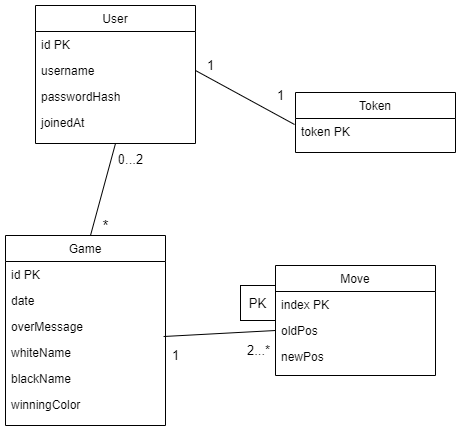

The diagram above was exported from draw.io. Its source (the exported page's mxGraphModel, read from the mxfile embedded in the PNG):
<mxGraphModel dx="1422" dy="832" grid="1" gridSize="10" guides="1" tooltips="1" connect="1" arrows="1" fold="1" page="1" pageScale="1" pageWidth="827" pageHeight="1169" math="0" shadow="0">
  <root>
    <mxCell id="WIyWlLk6GJQsqaUBKTNV-0" />
    <mxCell id="WIyWlLk6GJQsqaUBKTNV-1" parent="WIyWlLk6GJQsqaUBKTNV-0" />
    <mxCell id="zkfFHV4jXpPFQw0GAbJ--0" value="User" style="swimlane;fontStyle=0;align=center;verticalAlign=top;childLayout=stackLayout;horizontal=1;startSize=26;horizontalStack=0;resizeParent=1;resizeLast=0;collapsible=1;marginBottom=0;rounded=0;shadow=0;strokeWidth=1;" parent="WIyWlLk6GJQsqaUBKTNV-1" vertex="1">
      <mxGeometry x="140" y="110" width="160" height="138" as="geometry">
        <mxRectangle x="230" y="140" width="160" height="26" as="alternateBounds" />
      </mxGeometry>
    </mxCell>
    <mxCell id="zkfFHV4jXpPFQw0GAbJ--1" value="id PK" style="text;align=left;verticalAlign=top;spacingLeft=4;spacingRight=4;overflow=hidden;rotatable=0;points=[[0,0.5],[1,0.5]];portConstraint=eastwest;" parent="zkfFHV4jXpPFQw0GAbJ--0" vertex="1">
      <mxGeometry y="26" width="160" height="26" as="geometry" />
    </mxCell>
    <mxCell id="zkfFHV4jXpPFQw0GAbJ--2" value="username &#10;&#10;" style="text;align=left;verticalAlign=top;spacingLeft=4;spacingRight=4;overflow=hidden;rotatable=0;points=[[0,0.5],[1,0.5]];portConstraint=eastwest;rounded=0;shadow=0;html=0;" parent="zkfFHV4jXpPFQw0GAbJ--0" vertex="1">
      <mxGeometry y="52" width="160" height="26" as="geometry" />
    </mxCell>
    <mxCell id="zkfFHV4jXpPFQw0GAbJ--3" value="passwordHash" style="text;align=left;verticalAlign=top;spacingLeft=4;spacingRight=4;overflow=hidden;rotatable=0;points=[[0,0.5],[1,0.5]];portConstraint=eastwest;rounded=0;shadow=0;html=0;" parent="zkfFHV4jXpPFQw0GAbJ--0" vertex="1">
      <mxGeometry y="78" width="160" height="26" as="geometry" />
    </mxCell>
    <mxCell id="zkfFHV4jXpPFQw0GAbJ--5" value="joinedAt" style="text;align=left;verticalAlign=top;spacingLeft=4;spacingRight=4;overflow=hidden;rotatable=0;points=[[0,0.5],[1,0.5]];portConstraint=eastwest;" parent="zkfFHV4jXpPFQw0GAbJ--0" vertex="1">
      <mxGeometry y="104" width="160" height="26" as="geometry" />
    </mxCell>
    <mxCell id="zkfFHV4jXpPFQw0GAbJ--6" value="Game" style="swimlane;fontStyle=0;align=center;verticalAlign=top;childLayout=stackLayout;horizontal=1;startSize=26;horizontalStack=0;resizeParent=1;resizeLast=0;collapsible=1;marginBottom=0;rounded=0;shadow=0;strokeWidth=1;" parent="WIyWlLk6GJQsqaUBKTNV-1" vertex="1">
      <mxGeometry x="110" y="340" width="160" height="190" as="geometry">
        <mxRectangle x="130" y="380" width="160" height="26" as="alternateBounds" />
      </mxGeometry>
    </mxCell>
    <mxCell id="zkfFHV4jXpPFQw0GAbJ--7" value="id PK" style="text;align=left;verticalAlign=top;spacingLeft=4;spacingRight=4;overflow=hidden;rotatable=0;points=[[0,0.5],[1,0.5]];portConstraint=eastwest;" parent="zkfFHV4jXpPFQw0GAbJ--6" vertex="1">
      <mxGeometry y="26" width="160" height="26" as="geometry" />
    </mxCell>
    <mxCell id="zkfFHV4jXpPFQw0GAbJ--8" value="date" style="text;align=left;verticalAlign=top;spacingLeft=4;spacingRight=4;overflow=hidden;rotatable=0;points=[[0,0.5],[1,0.5]];portConstraint=eastwest;rounded=0;shadow=0;html=0;" parent="zkfFHV4jXpPFQw0GAbJ--6" vertex="1">
      <mxGeometry y="52" width="160" height="26" as="geometry" />
    </mxCell>
    <mxCell id="zkfFHV4jXpPFQw0GAbJ--10" value="overMessage" style="text;align=left;verticalAlign=top;spacingLeft=4;spacingRight=4;overflow=hidden;rotatable=0;points=[[0,0.5],[1,0.5]];portConstraint=eastwest;fontStyle=0" parent="zkfFHV4jXpPFQw0GAbJ--6" vertex="1">
      <mxGeometry y="78" width="160" height="26" as="geometry" />
    </mxCell>
    <mxCell id="0tw2raSrGl8wACeklDbl-0" value="whiteName" style="text;align=left;verticalAlign=top;spacingLeft=4;spacingRight=4;overflow=hidden;rotatable=0;points=[[0,0.5],[1,0.5]];portConstraint=eastwest;fontStyle=0" vertex="1" parent="zkfFHV4jXpPFQw0GAbJ--6">
      <mxGeometry y="104" width="160" height="26" as="geometry" />
    </mxCell>
    <mxCell id="0tw2raSrGl8wACeklDbl-1" value="blackName" style="text;align=left;verticalAlign=top;spacingLeft=4;spacingRight=4;overflow=hidden;rotatable=0;points=[[0,0.5],[1,0.5]];portConstraint=eastwest;fontStyle=0" vertex="1" parent="zkfFHV4jXpPFQw0GAbJ--6">
      <mxGeometry y="130" width="160" height="26" as="geometry" />
    </mxCell>
    <mxCell id="0tw2raSrGl8wACeklDbl-4" value="winningColor" style="text;align=left;verticalAlign=top;spacingLeft=4;spacingRight=4;overflow=hidden;rotatable=0;points=[[0,0.5],[1,0.5]];portConstraint=eastwest;fontStyle=0" vertex="1" parent="zkfFHV4jXpPFQw0GAbJ--6">
      <mxGeometry y="156" width="160" height="26" as="geometry" />
    </mxCell>
    <mxCell id="zkfFHV4jXpPFQw0GAbJ--13" value="Move" style="swimlane;fontStyle=0;align=center;verticalAlign=top;childLayout=stackLayout;horizontal=1;startSize=26;horizontalStack=0;resizeParent=1;resizeLast=0;collapsible=1;marginBottom=0;rounded=0;shadow=0;strokeWidth=1;" parent="WIyWlLk6GJQsqaUBKTNV-1" vertex="1">
      <mxGeometry x="380" y="370" width="160" height="110" as="geometry">
        <mxRectangle x="340" y="380" width="170" height="26" as="alternateBounds" />
      </mxGeometry>
    </mxCell>
    <mxCell id="zkfFHV4jXpPFQw0GAbJ--14" value="index PK" style="text;align=left;verticalAlign=top;spacingLeft=4;spacingRight=4;overflow=hidden;rotatable=0;points=[[0,0.5],[1,0.5]];portConstraint=eastwest;" parent="zkfFHV4jXpPFQw0GAbJ--13" vertex="1">
      <mxGeometry y="26" width="160" height="26" as="geometry" />
    </mxCell>
    <mxCell id="0tw2raSrGl8wACeklDbl-5" value="oldPos" style="text;align=left;verticalAlign=top;spacingLeft=4;spacingRight=4;overflow=hidden;rotatable=0;points=[[0,0.5],[1,0.5]];portConstraint=eastwest;" vertex="1" parent="zkfFHV4jXpPFQw0GAbJ--13">
      <mxGeometry y="52" width="160" height="26" as="geometry" />
    </mxCell>
    <mxCell id="0tw2raSrGl8wACeklDbl-6" value="newPos" style="text;align=left;verticalAlign=top;spacingLeft=4;spacingRight=4;overflow=hidden;rotatable=0;points=[[0,0.5],[1,0.5]];portConstraint=eastwest;" vertex="1" parent="zkfFHV4jXpPFQw0GAbJ--13">
      <mxGeometry y="78" width="160" height="26" as="geometry" />
    </mxCell>
    <mxCell id="zkfFHV4jXpPFQw0GAbJ--17" value="Token" style="swimlane;fontStyle=0;align=center;verticalAlign=top;childLayout=stackLayout;horizontal=1;startSize=26;horizontalStack=0;resizeParent=1;resizeLast=0;collapsible=1;marginBottom=0;rounded=0;shadow=0;strokeWidth=1;" parent="WIyWlLk6GJQsqaUBKTNV-1" vertex="1">
      <mxGeometry x="400" y="197" width="160" height="60" as="geometry">
        <mxRectangle x="550" y="140" width="160" height="26" as="alternateBounds" />
      </mxGeometry>
    </mxCell>
    <mxCell id="zkfFHV4jXpPFQw0GAbJ--18" value="token PK" style="text;align=left;verticalAlign=top;spacingLeft=4;spacingRight=4;overflow=hidden;rotatable=0;points=[[0,0.5],[1,0.5]];portConstraint=eastwest;" parent="zkfFHV4jXpPFQw0GAbJ--17" vertex="1">
      <mxGeometry y="26" width="160" height="26" as="geometry" />
    </mxCell>
    <mxCell id="0tw2raSrGl8wACeklDbl-7" value="&lt;font style=&quot;font-size: 13px;&quot;&gt;PK&lt;/font&gt;" style="rounded=0;whiteSpace=wrap;html=1;" vertex="1" parent="WIyWlLk6GJQsqaUBKTNV-1">
      <mxGeometry x="345" y="390" width="35" height="35" as="geometry" />
    </mxCell>
    <mxCell id="0tw2raSrGl8wACeklDbl-10" value="" style="endArrow=none;html=1;rounded=0;exitX=0.988;exitY=-0.115;exitDx=0;exitDy=0;exitPerimeter=0;entryX=0;entryY=0.5;entryDx=0;entryDy=0;" edge="1" parent="WIyWlLk6GJQsqaUBKTNV-1" source="0tw2raSrGl8wACeklDbl-0" target="0tw2raSrGl8wACeklDbl-5">
      <mxGeometry width="50" height="50" relative="1" as="geometry">
        <mxPoint x="390" y="450" as="sourcePoint" />
        <mxPoint x="440" y="400" as="targetPoint" />
      </mxGeometry>
    </mxCell>
    <mxCell id="0tw2raSrGl8wACeklDbl-12" value="" style="endArrow=none;html=1;rounded=0;fontSize=13;entryX=1;entryY=0.5;entryDx=0;entryDy=0;exitX=-0.006;exitY=0.231;exitDx=0;exitDy=0;exitPerimeter=0;" edge="1" parent="WIyWlLk6GJQsqaUBKTNV-1" source="zkfFHV4jXpPFQw0GAbJ--18" target="zkfFHV4jXpPFQw0GAbJ--2">
      <mxGeometry width="50" height="50" relative="1" as="geometry">
        <mxPoint x="455" y="370" as="sourcePoint" />
        <mxPoint x="510" y="320" as="targetPoint" />
      </mxGeometry>
    </mxCell>
    <mxCell id="0tw2raSrGl8wACeklDbl-15" value="" style="endArrow=none;html=1;rounded=0;fontSize=13;entryX=0.5;entryY=1;entryDx=0;entryDy=0;" edge="1" parent="WIyWlLk6GJQsqaUBKTNV-1" target="zkfFHV4jXpPFQw0GAbJ--0">
      <mxGeometry width="50" height="50" relative="1" as="geometry">
        <mxPoint x="195" y="340" as="sourcePoint" />
        <mxPoint x="245" y="290" as="targetPoint" />
      </mxGeometry>
    </mxCell>
    <mxCell id="0tw2raSrGl8wACeklDbl-16" value="&lt;font style=&quot;font-size: 15px;&quot;&gt;*&lt;/font&gt;" style="text;html=1;align=center;verticalAlign=middle;resizable=0;points=[];autosize=1;strokeColor=none;fillColor=none;fontSize=13;" vertex="1" parent="WIyWlLk6GJQsqaUBKTNV-1">
      <mxGeometry x="195" y="315" width="30" height="30" as="geometry" />
    </mxCell>
    <mxCell id="0tw2raSrGl8wACeklDbl-17" value="&lt;font style=&quot;font-size: 13px;&quot;&gt;0...2&lt;/font&gt;" style="text;html=1;align=center;verticalAlign=middle;resizable=0;points=[];autosize=1;strokeColor=none;fillColor=none;fontSize=15;" vertex="1" parent="WIyWlLk6GJQsqaUBKTNV-1">
      <mxGeometry x="210" y="248" width="50" height="30" as="geometry" />
    </mxCell>
    <mxCell id="0tw2raSrGl8wACeklDbl-18" value="1" style="text;html=1;align=center;verticalAlign=middle;resizable=0;points=[];autosize=1;strokeColor=none;fillColor=none;fontSize=13;" vertex="1" parent="WIyWlLk6GJQsqaUBKTNV-1">
      <mxGeometry x="300" y="155" width="30" height="30" as="geometry" />
    </mxCell>
    <mxCell id="0tw2raSrGl8wACeklDbl-19" value="1" style="text;html=1;align=center;verticalAlign=middle;resizable=0;points=[];autosize=1;strokeColor=none;fillColor=none;fontSize=13;" vertex="1" parent="WIyWlLk6GJQsqaUBKTNV-1">
      <mxGeometry x="370" y="185" width="30" height="30" as="geometry" />
    </mxCell>
    <mxCell id="0tw2raSrGl8wACeklDbl-20" value="1" style="text;html=1;align=center;verticalAlign=middle;resizable=0;points=[];autosize=1;strokeColor=none;fillColor=none;fontSize=13;" vertex="1" parent="WIyWlLk6GJQsqaUBKTNV-1">
      <mxGeometry x="265" y="445" width="30" height="30" as="geometry" />
    </mxCell>
    <mxCell id="0tw2raSrGl8wACeklDbl-21" value="2...*" style="text;html=1;align=center;verticalAlign=middle;resizable=0;points=[];autosize=1;strokeColor=none;fillColor=none;fontSize=13;" vertex="1" parent="WIyWlLk6GJQsqaUBKTNV-1">
      <mxGeometry x="337.5" y="440" width="50" height="30" as="geometry" />
    </mxCell>
  </root>
</mxGraphModel>